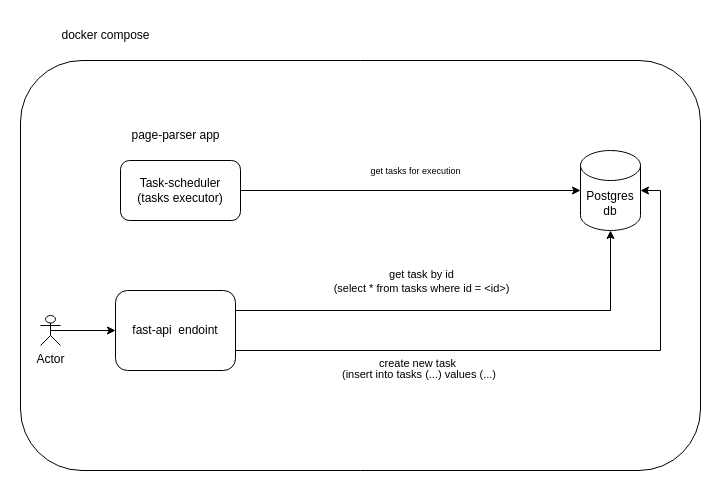

The diagram above was exported from draw.io. Its source (the exported page's mxGraphModel, read from the mxfile embedded in the PNG):
<mxGraphModel dx="1139" dy="645" grid="1" gridSize="10" guides="1" tooltips="1" connect="1" arrows="1" fold="1" page="1" pageScale="1" pageWidth="850" pageHeight="1100" math="0" shadow="0">
  <root>
    <mxCell id="0" />
    <mxCell id="1" parent="0" />
    <mxCell id="smdLf3gsNbxKxfawQnFj-7" style="edgeStyle=orthogonalEdgeStyle;rounded=0;orthogonalLoop=1;jettySize=auto;html=1;exitX=1;exitY=0.25;exitDx=0;exitDy=0;entryX=0.5;entryY=1;entryDx=0;entryDy=0;entryPerimeter=0;" edge="1" parent="1" source="smdLf3gsNbxKxfawQnFj-1" target="smdLf3gsNbxKxfawQnFj-9">
      <mxGeometry relative="1" as="geometry">
        <mxPoint x="450" y="350" as="targetPoint" />
      </mxGeometry>
    </mxCell>
    <mxCell id="smdLf3gsNbxKxfawQnFj-11" value="get task by id&lt;br&gt;(select * from tasks where id = &amp;lt;id&amp;gt;)" style="edgeLabel;html=1;align=center;verticalAlign=middle;resizable=0;points=[];" vertex="1" connectable="0" parent="smdLf3gsNbxKxfawQnFj-7">
      <mxGeometry x="-0.6264" y="2" relative="1" as="geometry">
        <mxPoint x="100" y="-28" as="offset" />
      </mxGeometry>
    </mxCell>
    <mxCell id="smdLf3gsNbxKxfawQnFj-8" style="edgeStyle=orthogonalEdgeStyle;rounded=0;orthogonalLoop=1;jettySize=auto;html=1;exitX=1;exitY=0.75;exitDx=0;exitDy=0;entryX=1;entryY=0.5;entryDx=0;entryDy=0;entryPerimeter=0;" edge="1" parent="1" source="smdLf3gsNbxKxfawQnFj-1" target="smdLf3gsNbxKxfawQnFj-9">
      <mxGeometry relative="1" as="geometry">
        <mxPoint x="450" y="390" as="targetPoint" />
      </mxGeometry>
    </mxCell>
    <mxCell id="smdLf3gsNbxKxfawQnFj-1" value="fast-api&amp;nbsp; endoint" style="rounded=1;whiteSpace=wrap;html=1;" vertex="1" parent="1">
      <mxGeometry x="145" y="340" width="120" height="80" as="geometry" />
    </mxCell>
    <mxCell id="smdLf3gsNbxKxfawQnFj-5" style="edgeStyle=orthogonalEdgeStyle;rounded=0;orthogonalLoop=1;jettySize=auto;html=1;entryX=0;entryY=0.5;entryDx=0;entryDy=0;entryPerimeter=0;" edge="1" parent="1" source="smdLf3gsNbxKxfawQnFj-2" target="smdLf3gsNbxKxfawQnFj-9">
      <mxGeometry relative="1" as="geometry">
        <mxPoint x="520" y="160" as="targetPoint" />
      </mxGeometry>
    </mxCell>
    <mxCell id="smdLf3gsNbxKxfawQnFj-2" value="Task-scheduler&lt;br&gt;(tasks executor)" style="rounded=1;whiteSpace=wrap;html=1;" vertex="1" parent="1">
      <mxGeometry x="150" y="210" width="120" height="60" as="geometry" />
    </mxCell>
    <mxCell id="smdLf3gsNbxKxfawQnFj-4" value="page-parser app" style="text;html=1;align=center;verticalAlign=middle;resizable=0;points=[];autosize=1;strokeColor=none;fillColor=none;" vertex="1" parent="1">
      <mxGeometry x="150" y="170" width="110" height="30" as="geometry" />
    </mxCell>
    <mxCell id="smdLf3gsNbxKxfawQnFj-9" value="Postgres&lt;br&gt;db" style="shape=cylinder3;whiteSpace=wrap;html=1;boundedLbl=1;backgroundOutline=1;size=15;" vertex="1" parent="1">
      <mxGeometry x="610" y="200" width="60" height="80" as="geometry" />
    </mxCell>
    <mxCell id="smdLf3gsNbxKxfawQnFj-12" value="create new task" style="edgeLabel;html=1;align=center;verticalAlign=middle;resizable=0;points=[];" vertex="1" connectable="0" parent="1">
      <mxGeometry x="460" y="410" as="geometry">
        <mxPoint x="-14" y="2" as="offset" />
      </mxGeometry>
    </mxCell>
    <mxCell id="smdLf3gsNbxKxfawQnFj-15" value="&lt;div style=&quot;text-align: center;&quot;&gt;&lt;span style=&quot;font-size: 11px; background-color: rgb(255, 255, 255);&quot;&gt;(insert into tasks (...) values (...)&lt;/span&gt;&lt;/div&gt;&lt;div style=&quot;text-align: center;&quot;&gt;&lt;span style=&quot;font-size: 11px; background-color: rgb(255, 255, 255);&quot;&gt;&lt;br&gt;&lt;/span&gt;&lt;/div&gt;" style="text;whiteSpace=wrap;html=1;" vertex="1" parent="1">
      <mxGeometry x="370" y="410" width="210" height="40" as="geometry" />
    </mxCell>
    <mxCell id="smdLf3gsNbxKxfawQnFj-16" value="&lt;font style=&quot;font-size: 9px;&quot;&gt;get tasks for execution&lt;br&gt;&lt;/font&gt;" style="text;html=1;align=center;verticalAlign=middle;resizable=0;points=[];autosize=1;strokeColor=none;fillColor=none;" vertex="1" parent="1">
      <mxGeometry x="390" y="205" width="110" height="30" as="geometry" />
    </mxCell>
    <mxCell id="smdLf3gsNbxKxfawQnFj-17" value="" style="rounded=1;whiteSpace=wrap;html=1;fillColor=none;" vertex="1" parent="1">
      <mxGeometry x="50" y="110" width="680" height="410" as="geometry" />
    </mxCell>
    <mxCell id="smdLf3gsNbxKxfawQnFj-21" value="docker compose" style="text;html=1;align=center;verticalAlign=middle;resizable=0;points=[];autosize=1;strokeColor=none;fillColor=none;" vertex="1" parent="1">
      <mxGeometry x="80" y="70" width="110" height="30" as="geometry" />
    </mxCell>
    <mxCell id="smdLf3gsNbxKxfawQnFj-26" style="edgeStyle=orthogonalEdgeStyle;rounded=0;orthogonalLoop=1;jettySize=auto;html=1;exitX=0.5;exitY=0.5;exitDx=0;exitDy=0;exitPerimeter=0;entryX=0;entryY=0.5;entryDx=0;entryDy=0;" edge="1" parent="1" source="smdLf3gsNbxKxfawQnFj-23" target="smdLf3gsNbxKxfawQnFj-1">
      <mxGeometry relative="1" as="geometry" />
    </mxCell>
    <mxCell id="smdLf3gsNbxKxfawQnFj-23" value="Actor" style="shape=umlActor;verticalLabelPosition=bottom;verticalAlign=top;html=1;outlineConnect=0;" vertex="1" parent="1">
      <mxGeometry x="70" y="365" width="20" height="30" as="geometry" />
    </mxCell>
  </root>
</mxGraphModel>